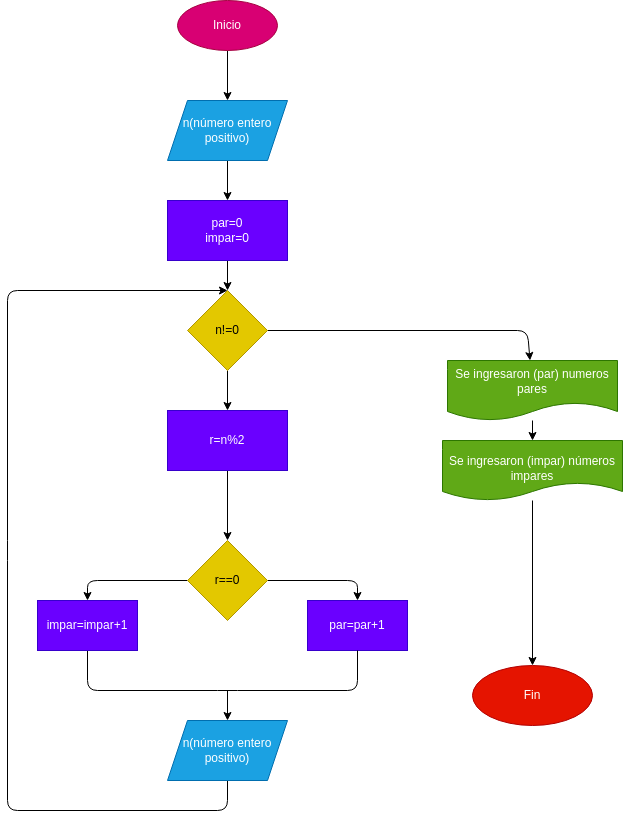

The diagram above was exported from draw.io. Its source (the exported page's mxGraphModel, read from the mxfile embedded in the PNG):
<mxGraphModel dx="650" dy="411" grid="1" gridSize="10" guides="1" tooltips="1" connect="1" arrows="1" fold="1" page="1" pageScale="1" pageWidth="827" pageHeight="1169" math="0" shadow="0">
  <root>
    <mxCell id="0" />
    <mxCell id="1" parent="0" />
    <mxCell id="4" value="" style="edgeStyle=none;html=1;" parent="1" source="2" target="3" edge="1">
      <mxGeometry relative="1" as="geometry" />
    </mxCell>
    <mxCell id="2" value="Inicio" style="ellipse;whiteSpace=wrap;html=1;fillColor=#d80073;fontColor=#ffffff;strokeColor=#A50040;" parent="1" vertex="1">
      <mxGeometry x="270" y="30" width="100" height="50" as="geometry" />
    </mxCell>
    <mxCell id="6" value="" style="edgeStyle=none;html=1;" parent="1" source="3" target="5" edge="1">
      <mxGeometry relative="1" as="geometry" />
    </mxCell>
    <mxCell id="3" value="n(número entero positivo)" style="shape=parallelogram;perimeter=parallelogramPerimeter;whiteSpace=wrap;html=1;fixedSize=1;fillColor=#1ba1e2;strokeColor=#006EAF;fontColor=#ffffff;" parent="1" vertex="1">
      <mxGeometry x="260" y="130" width="120" height="60" as="geometry" />
    </mxCell>
    <mxCell id="8" value="" style="edgeStyle=none;html=1;" parent="1" source="5" target="7" edge="1">
      <mxGeometry relative="1" as="geometry" />
    </mxCell>
    <mxCell id="5" value="par=0&lt;br&gt;impar=0" style="whiteSpace=wrap;html=1;fillColor=#6a00ff;strokeColor=#3700CC;fontColor=#ffffff;" parent="1" vertex="1">
      <mxGeometry x="260" y="230" width="120" height="60" as="geometry" />
    </mxCell>
    <mxCell id="10" value="" style="edgeStyle=none;html=1;" parent="1" source="7" target="9" edge="1">
      <mxGeometry relative="1" as="geometry" />
    </mxCell>
    <mxCell id="24" style="edgeStyle=none;html=1;startArrow=none;startFill=0;endArrow=classic;endFill=1;" parent="1" source="7" target="22" edge="1">
      <mxGeometry relative="1" as="geometry">
        <Array as="points">
          <mxPoint x="620" y="360" />
        </Array>
      </mxGeometry>
    </mxCell>
    <mxCell id="7" value="n!=0" style="rhombus;whiteSpace=wrap;html=1;fillColor=#e3c800;strokeColor=#B09500;fontColor=#000000;" parent="1" vertex="1">
      <mxGeometry x="280" y="320" width="80" height="80" as="geometry" />
    </mxCell>
    <mxCell id="12" value="" style="edgeStyle=none;html=1;" parent="1" source="9" target="11" edge="1">
      <mxGeometry relative="1" as="geometry" />
    </mxCell>
    <mxCell id="9" value="r=n%2" style="whiteSpace=wrap;html=1;fillColor=#6a00ff;strokeColor=#3700CC;fontColor=#ffffff;" parent="1" vertex="1">
      <mxGeometry x="260" y="440" width="120" height="60" as="geometry" />
    </mxCell>
    <mxCell id="14" style="edgeStyle=none;html=1;" parent="1" source="11" target="13" edge="1">
      <mxGeometry relative="1" as="geometry">
        <Array as="points">
          <mxPoint x="450" y="610" />
        </Array>
      </mxGeometry>
    </mxCell>
    <mxCell id="16" style="edgeStyle=none;html=1;" parent="1" source="11" target="15" edge="1">
      <mxGeometry relative="1" as="geometry">
        <Array as="points">
          <mxPoint x="180" y="610" />
        </Array>
      </mxGeometry>
    </mxCell>
    <mxCell id="11" value="r==0" style="rhombus;whiteSpace=wrap;html=1;fillColor=#e3c800;strokeColor=#B09500;fontColor=#000000;" parent="1" vertex="1">
      <mxGeometry x="280" y="570" width="80" height="80" as="geometry" />
    </mxCell>
    <mxCell id="13" value="par=par+1" style="whiteSpace=wrap;html=1;fillColor=#6a00ff;fontColor=#ffffff;strokeColor=#3700CC;" parent="1" vertex="1">
      <mxGeometry x="400" y="630" width="100" height="50" as="geometry" />
    </mxCell>
    <mxCell id="17" style="edgeStyle=none;html=1;endArrow=none;endFill=0;" parent="1" source="15" target="13" edge="1">
      <mxGeometry relative="1" as="geometry">
        <Array as="points">
          <mxPoint x="180" y="720" />
          <mxPoint x="320" y="720" />
          <mxPoint x="450" y="720" />
        </Array>
      </mxGeometry>
    </mxCell>
    <mxCell id="15" value="impar=impar+1" style="whiteSpace=wrap;html=1;fillColor=#6a00ff;fontColor=#ffffff;strokeColor=#3700CC;" parent="1" vertex="1">
      <mxGeometry x="130" y="630" width="100" height="50" as="geometry" />
    </mxCell>
    <mxCell id="19" style="edgeStyle=none;html=1;startArrow=classic;startFill=1;endArrow=none;endFill=0;" parent="1" source="18" edge="1">
      <mxGeometry relative="1" as="geometry">
        <mxPoint x="320" y="720" as="targetPoint" />
      </mxGeometry>
    </mxCell>
    <mxCell id="20" style="edgeStyle=none;html=1;startArrow=none;startFill=0;endArrow=classic;endFill=1;exitX=0.5;exitY=1;exitDx=0;exitDy=0;entryX=0.5;entryY=0;entryDx=0;entryDy=0;" parent="1" source="18" target="7" edge="1">
      <mxGeometry relative="1" as="geometry">
        <Array as="points">
          <mxPoint x="320" y="840" />
          <mxPoint x="100" y="840" />
          <mxPoint x="100" y="580" />
          <mxPoint x="100" y="320" />
        </Array>
      </mxGeometry>
    </mxCell>
    <mxCell id="18" value="n(número entero positivo)" style="shape=parallelogram;perimeter=parallelogramPerimeter;whiteSpace=wrap;html=1;fixedSize=1;fillColor=#1ba1e2;strokeColor=#006EAF;fontColor=#ffffff;" parent="1" vertex="1">
      <mxGeometry x="260" y="750" width="120" height="60" as="geometry" />
    </mxCell>
    <mxCell id="26" style="edgeStyle=none;html=1;startArrow=none;startFill=0;endArrow=classic;endFill=1;entryX=0.5;entryY=0;entryDx=0;entryDy=0;" parent="1" source="21" target="27" edge="1">
      <mxGeometry relative="1" as="geometry">
        <mxPoint x="625" y="555" as="targetPoint" />
      </mxGeometry>
    </mxCell>
    <mxCell id="21" value="&lt;br&gt;Se ingresaron (impar) números impares" style="shape=document;whiteSpace=wrap;html=1;boundedLbl=1;fillColor=#60a917;fontColor=#ffffff;strokeColor=#2D7600;" parent="1" vertex="1">
      <mxGeometry x="535" y="470" width="180" height="60" as="geometry" />
    </mxCell>
    <mxCell id="25" style="edgeStyle=none;html=1;startArrow=none;startFill=0;endArrow=classic;endFill=1;" parent="1" source="22" target="21" edge="1">
      <mxGeometry relative="1" as="geometry" />
    </mxCell>
    <mxCell id="22" value="Se ingresaron (par) numeros pares" style="shape=document;whiteSpace=wrap;html=1;boundedLbl=1;fillColor=#60a917;fontColor=#ffffff;strokeColor=#2D7600;" parent="1" vertex="1">
      <mxGeometry x="540" y="390" width="170" height="60" as="geometry" />
    </mxCell>
    <mxCell id="27" value="Fin" style="ellipse;whiteSpace=wrap;html=1;fillColor=#e51400;strokeColor=#B20000;fontColor=#ffffff;" parent="1" vertex="1">
      <mxGeometry x="565" y="695" width="120" height="60" as="geometry" />
    </mxCell>
  </root>
</mxGraphModel>